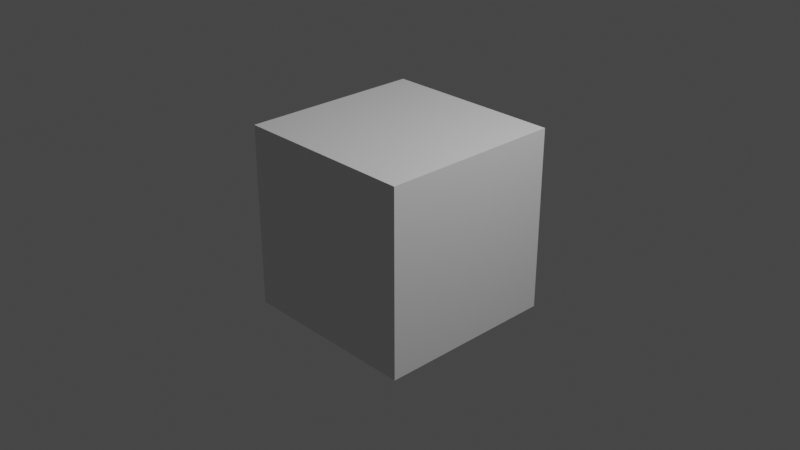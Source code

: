 # Source: scoresync_demo.blend  (saved by Blender 4.2.67; exported with 4.5.12 LTS)
import bpy
from mathutils import Matrix  # noqa: F401  (used for matrix-valued properties, if any)

bpy.ops.wm.read_factory_settings(use_empty=True)
scene = bpy.context.scene
scene.name = 'Scene'

# ---- collections
col_collection = bpy.data.collections.new('Collection'); scene.collection.children.link(col_collection)

# ---- materials (node trees are filled in below, after node groups)
mat_material = bpy.data.materials.new('Material')
mat_material.alpha_threshold = 0.0
mat_material.use_transparent_shadow = False
mat_material.roughness = 0.5
mat_material.line_color = (0.0, 0.0, 0.0, 1.0)

# ---- material node trees
mat_material.use_nodes = True; mat_material.node_tree.nodes.clear()
_N = mat_material.node_tree.nodes; _L = mat_material.node_tree.links
n0 = _N.new('ShaderNodeOutputMaterial'); n0.name = 'Material Output'; n0.location = (300, 300)
n1 = _N.new('ShaderNodeBsdfPrincipled'); n1.name = 'Principled BSDF'; n1.location = (10, 300)
n1.distribution = 'GGX'
n1.subsurface_method = 'RANDOM_WALK_SKIN'
n1.inputs[3].default_value = 1.45
n1.inputs[27].default_value = (0.0, 0.0, 0.0, 1.0)
n1.inputs[28].default_value = 1.0
_L.new(n1.outputs[0], n0.inputs[0])
n0.is_active_output = True

# ---- world
world_world = bpy.data.worlds.new('World'); scene.world = world_world
world_world.use_nodes = True; world_world.node_tree.nodes.clear()
_N = world_world.node_tree.nodes; _L = world_world.node_tree.links
n0 = _N.new('ShaderNodeOutputWorld'); n0.name = 'World Output'; n0.location = (300, 300)
n1 = _N.new('ShaderNodeBackground'); n1.name = 'Background'; n1.location = (10, 300)
n1.inputs[0].default_value = (0.05088, 0.05088, 0.05088, 1.0)
_L.new(n1.outputs[0], n0.inputs[0])
n0.is_active_output = True
world_world.color = (0.05088, 0.05088, 0.05088)
world_world.use_sun_shadow = False
world_world.sun_shadow_jitter_overblur = 0.0

# ---- cameras
cam_camera = bpy.data.cameras.new('Camera')
cam_camera.clip_end = 100.0
cam_camera.ortho_scale = 7.314

# ---- lights
light_light = bpy.data.lights.new('Light', 'POINT')
light_light.transmission_factor = 0.0
light_light.energy = 1000.0
light_light.shadow_soft_size = 0.1
light_light.shadow_maximum_resolution = 0.006
light_light.use_absolute_resolution = True

# ---- meshes
me_cube = bpy.data.meshes.new('Cube')
me_cube.from_pydata([(1.0, 1.0, 1.0), (1.0, 1.0, -1.0), (1.0, -1.0, 1.0), (1.0, -1.0, -1.0), (-1.0, 1.0, 1.0), (-1.0, 1.0, -1.0), (-1.0, -1.0, 1.0), (-1.0, -1.0, -1.0)], [], [(0, 4, 6, 2), (3, 2, 6, 7), (7, 6, 4, 5), (5, 1, 3, 7), (1, 0, 2, 3), (5, 4, 0, 1)])
_uv = me_cube.uv_layers.new(name='UVMap')
_uv.uv.foreach_set('vector', [0.625, 0.5, 0.875, 0.5, 0.875, 0.75, 0.625, 0.75, 0.375, 0.75, 0.625, 0.75, 0.625, 1.0, 0.375, 1.0, 0.375, 0.0, 0.625, 0.0, 0.625, 0.25, 0.375, 0.25, 0.125, 0.5, 0.375, 0.5, 0.375, 0.75, 0.125, 0.75, 0.375, 0.5, 0.625, 0.5, 0.625, 0.75, 0.375, 0.75, 0.375, 0.25, 0.625, 0.25, 0.625, 0.5, 0.375, 0.5])
me_cube.materials.append(mat_material)
me_cube.use_mirror_vertex_groups = False
me_cube.update()

# ---- objects
ob_cube = bpy.data.objects.new('Cube', me_cube)
ob_light = bpy.data.objects.new('Light', light_light)
ob_camera = bpy.data.objects.new('Camera', cam_camera)

# ---- transforms, parenting, visibility, modifiers, constraints
ob_cube.location = (0.0, 0.0, 0.0)
ob_cube.lock_rotations_4d = False
ob_cube.empty_display_type = 'ARROWS'
ob_cube.lineart.crease_threshold = 0.0
ob_light.location = (4.076, 1.005, 5.904)
ob_light.rotation_euler = (0.6503, 0.05522, 1.866)
ob_light.lock_rotations_4d = False
ob_light.empty_display_type = 'ARROWS'
ob_light.color = (0.0, 0.0, 0.0, 0.0)
ob_light.lineart.crease_threshold = 0.0
ob_camera.location = (7.359, -6.926, 4.958)
ob_camera.rotation_euler = (1.109, 0.0, 0.8149)
ob_camera.lock_rotations_4d = False
ob_camera.empty_display_type = 'ARROWS'
ob_camera.color = (0.0, 0.0, 0.0, 0.0)
ob_camera.display_type = 'WIRE'
ob_camera.lineart.crease_threshold = 0.0

# ---- collection membership
col_collection.objects.link(ob_cube)
col_collection.objects.link(ob_light)
col_collection.objects.link(ob_camera)

# ---- scene / render settings (as saved in the file)
scene.camera = ob_camera
scene.frame_start = 1; scene.frame_end = 250; scene.frame_set(0)
scene.render.engine = 'BLENDER_EEVEE_NEXT'
scene.view_settings.view_transform = 'Filmic'
bpy.context.view_layer.update()

